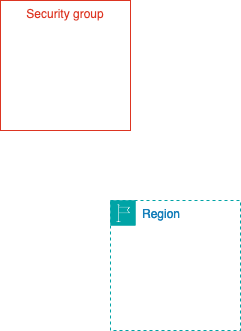

The diagram above was exported from draw.io. Its source (the exported page's mxGraphModel, read from the mxfile embedded in the PNG):
<mxGraphModel dx="1434" dy="786" grid="1" gridSize="10" guides="1" tooltips="1" connect="1" arrows="1" fold="1" page="1" pageScale="1" pageWidth="827" pageHeight="1169" math="0" shadow="0">
  <root>
    <mxCell id="0" />
    <mxCell id="1" parent="0" />
    <mxCell id="koOHEft8dss5dVC7ghLu-1" value="Region" style="points=[[0,0],[0.25,0],[0.5,0],[0.75,0],[1,0],[1,0.25],[1,0.5],[1,0.75],[1,1],[0.75,1],[0.5,1],[0.25,1],[0,1],[0,0.75],[0,0.5],[0,0.25]];outlineConnect=0;gradientColor=none;html=1;whiteSpace=wrap;fontSize=12;fontStyle=0;container=1;pointerEvents=0;collapsible=0;recursiveResize=0;shape=mxgraph.aws4.group;grIcon=mxgraph.aws4.group_region;strokeColor=#00A4A6;fillColor=none;verticalAlign=top;align=left;spacingLeft=30;fontColor=#147EBA;dashed=1;" vertex="1" parent="1">
      <mxGeometry x="350" y="340" width="130" height="130" as="geometry" />
    </mxCell>
    <mxCell id="koOHEft8dss5dVC7ghLu-2" value="Region" style="points=[[0,0],[0.25,0],[0.5,0],[0.75,0],[1,0],[1,0.25],[1,0.5],[1,0.75],[1,1],[0.75,1],[0.5,1],[0.25,1],[0,1],[0,0.75],[0,0.5],[0,0.25]];outlineConnect=0;gradientColor=none;html=1;whiteSpace=wrap;fontSize=12;fontStyle=0;container=1;pointerEvents=0;collapsible=0;recursiveResize=0;shape=mxgraph.aws4.group;grIcon=mxgraph.aws4.group_region;strokeColor=#00A4A6;fillColor=none;verticalAlign=top;align=left;spacingLeft=30;fontColor=#147EBA;dashed=1;" vertex="1" parent="1">
      <mxGeometry x="350" y="340" width="130" height="130" as="geometry" />
    </mxCell>
    <mxCell id="koOHEft8dss5dVC7ghLu-3" value="Security group" style="fillColor=none;strokeColor=#DD3522;verticalAlign=top;fontStyle=0;fontColor=#DD3522;whiteSpace=wrap;html=1;" vertex="1" parent="1">
      <mxGeometry x="240" y="140" width="130" height="130" as="geometry" />
    </mxCell>
  </root>
</mxGraphModel>